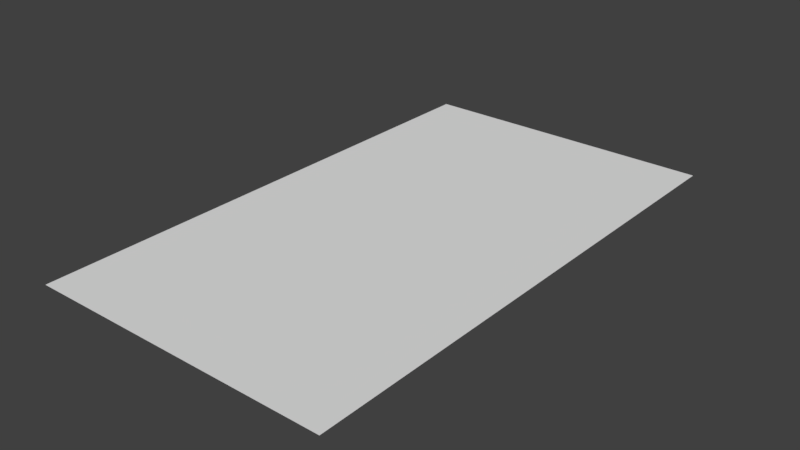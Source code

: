 # Source: Roof.blend  (saved by Blender 2.79.0; exported with 4.5.12 LTS)
import bpy
from mathutils import Matrix  # noqa: F401  (used for matrix-valued properties, if any)

bpy.ops.wm.read_factory_settings(use_empty=True)
scene = bpy.context.scene
scene.name = 'Scene'

# ---- collections
col_collection_1 = bpy.data.collections.new('Collection 1'); scene.collection.children.link(col_collection_1)

# ---- materials (node trees are filled in below, after node groups)
mat_roof = bpy.data.materials.new('Roof')
mat_roof.alpha_threshold = 0.0
mat_roof.roughness = 0.5

# ---- material node trees
mat_roof.use_nodes = True; mat_roof.node_tree.nodes.clear()
_N = mat_roof.node_tree.nodes; _L = mat_roof.node_tree.links
n0 = _N.new('ShaderNodeOutputMaterial'); n0.name = 'Material Output'; n0.location = (300, 300)
n1 = _N.new('ShaderNodeBsdfDiffuse'); n1.name = 'Diffuse BSDF'; n1.location = (10, 300)
_L.new(n1.outputs[0], n0.inputs[0])
n0.is_active_output = True

# ---- world
world_world = bpy.data.worlds.new('World'); scene.world = world_world
world_world.color = (0.05088, 0.05088, 0.05088)
world_world.use_sun_shadow = False
world_world.sun_shadow_jitter_overblur = 0.0
world_world.cycles.sampling_method = 'MANUAL'

# ---- meshes
me_roof = bpy.data.meshes.new('Roof')
me_roof.from_pydata([(-3.411, -5.93, 0.0), (3.411, -5.93, 0.0), (-3.411, 5.93, 0.0), (3.411, 5.93, 0.0)], [], [(0, 1, 3, 2)])
_uv = me_roof.uv_layers.new(name='UVMap')
_uv.uv.foreach_set('vector', [7.583e-05, 0.5751, 7.583e-05, 7.583e-05, 0.9999, 7.583e-05, 0.9999, 0.5751])
me_roof.materials.append(mat_roof)
me_roof.use_remesh_preserve_volume = False
me_roof.use_remesh_preserve_attributes = False
me_roof.use_mirror_vertex_groups = False
me_roof.update()

# ---- objects
ob_roof = bpy.data.objects.new('Roof', me_roof)

# ---- transforms, parenting, visibility, modifiers, constraints
ob_roof.location = (0.0, 0.0, 0.0)
ob_roof.lineart.crease_threshold = 0.0

# ---- collection membership
col_collection_1.objects.link(ob_roof)

# ---- scene / render settings (as saved in the file)
scene.frame_start = 1; scene.frame_end = 250; scene.frame_set(1)
scene.render.engine = 'CYCLES'
scene.render.resolution_percentage = 50
scene.render.dither_intensity = 0.0
scene.cycles.use_denoising = False
scene.cycles.samples = 128
scene.cycles.sampling_pattern = 'TABULATED_SOBOL'
scene.cycles.use_adaptive_sampling = False
scene.cycles.use_light_tree = False
scene.cycles.blur_glossy = 0.0
scene.cycles.sample_clamp_indirect = 0.0
scene.view_settings.view_transform = 'Standard'
bpy.context.view_layer.update()

# ---- added for rendering (the .blend has no active camera and no usable light): camera, sun
cam_auto = bpy.data.cameras.new('AutoCamera')
cam_auto.lens = 50.0
cam_auto.sensor_width = 36.0
cam_auto.clip_end = 1000.0
ob_auto_camera = bpy.data.objects.new('AutoCamera', cam_auto)
scene.collection.objects.link(ob_auto_camera)
ob_auto_camera.location = (12.6588, -15.1905, 10.127)
ob_auto_camera.rotation_euler = (1.09748, -7.21219e-08, 0.694738)
scene.camera = ob_auto_camera
light_auto_sun = bpy.data.lights.new('AutoSun', 'SUN')
light_auto_sun.energy = 3.0
light_auto_sun.angle = 0.0523599
ob_auto_sun = bpy.data.objects.new('AutoSun', light_auto_sun)
scene.collection.objects.link(ob_auto_sun)
ob_auto_sun.rotation_euler = (0.872665, 0.174533, 0.523599)
bpy.context.view_layer.update()
